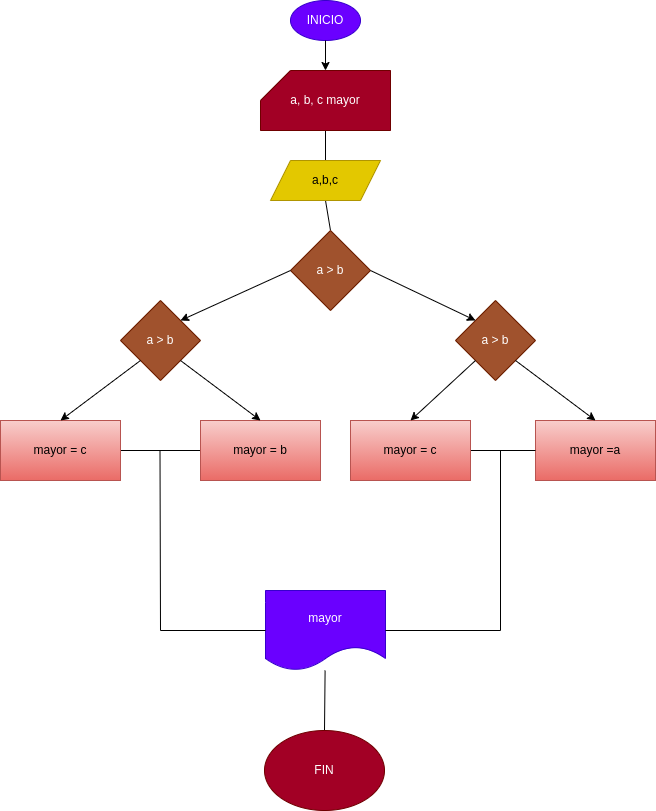

The diagram above was exported from draw.io. Its source (the exported page's mxGraphModel, read from the mxfile embedded in the PNG):
<mxGraphModel dx="720" dy="472" grid="1" gridSize="10" guides="1" tooltips="1" connect="1" arrows="1" fold="1" page="1" pageScale="1" pageWidth="827" pageHeight="1169" math="0" shadow="0">
  <root>
    <mxCell id="0" />
    <mxCell id="1" parent="0" />
    <mxCell id="2" value="INICIO" style="ellipse;whiteSpace=wrap;html=1;fillColor=#6a00ff;fontColor=#ffffff;strokeColor=#3700CC;" vertex="1" parent="1">
      <mxGeometry x="380" y="60" width="70" height="40" as="geometry" />
    </mxCell>
    <mxCell id="34" style="edgeStyle=none;html=1;exitX=0.5;exitY=1;exitDx=0;exitDy=0;exitPerimeter=0;entryX=0.5;entryY=0;entryDx=0;entryDy=0;startArrow=none;startFill=0;endArrow=none;endFill=0;" edge="1" parent="1" source="3" target="5">
      <mxGeometry relative="1" as="geometry" />
    </mxCell>
    <mxCell id="3" value="a, b, c mayor" style="shape=card;whiteSpace=wrap;html=1;fillColor=#a20025;fontColor=#ffffff;strokeColor=#6F0000;" vertex="1" parent="1">
      <mxGeometry x="350" y="130" width="130" height="60" as="geometry" />
    </mxCell>
    <mxCell id="4" value="" style="endArrow=classic;html=1;exitX=0.5;exitY=1;exitDx=0;exitDy=0;entryX=0.5;entryY=0;entryDx=0;entryDy=0;entryPerimeter=0;" edge="1" parent="1" source="2" target="3">
      <mxGeometry width="50" height="50" relative="1" as="geometry">
        <mxPoint x="385" y="270" as="sourcePoint" />
        <mxPoint x="415" y="120" as="targetPoint" />
      </mxGeometry>
    </mxCell>
    <mxCell id="35" style="edgeStyle=none;html=1;exitX=0.5;exitY=1;exitDx=0;exitDy=0;entryX=0.5;entryY=0;entryDx=0;entryDy=0;startArrow=none;startFill=0;endArrow=none;endFill=0;" edge="1" parent="1" source="5" target="6">
      <mxGeometry relative="1" as="geometry" />
    </mxCell>
    <mxCell id="5" value="a,b,c" style="shape=parallelogram;perimeter=parallelogramPerimeter;whiteSpace=wrap;html=1;fixedSize=1;fillColor=#e3c800;fontColor=#000000;strokeColor=#B09500;" vertex="1" parent="1">
      <mxGeometry x="360" y="220" width="110" height="40" as="geometry" />
    </mxCell>
    <mxCell id="6" value="a &amp;gt; b" style="rhombus;whiteSpace=wrap;html=1;fillColor=#a0522d;fontColor=#ffffff;strokeColor=#6D1F00;" vertex="1" parent="1">
      <mxGeometry x="380" y="290" width="80" height="80" as="geometry" />
    </mxCell>
    <mxCell id="7" value="a &amp;gt; b" style="rhombus;whiteSpace=wrap;html=1;fillColor=#a0522d;fontColor=#ffffff;strokeColor=#6D1F00;" vertex="1" parent="1">
      <mxGeometry x="545" y="360" width="80" height="80" as="geometry" />
    </mxCell>
    <mxCell id="8" value="mayor =a" style="rounded=0;whiteSpace=wrap;html=1;fillColor=#f8cecc;strokeColor=#b85450;gradientColor=#ea6b66;" vertex="1" parent="1">
      <mxGeometry x="625" y="480" width="120" height="60" as="geometry" />
    </mxCell>
    <mxCell id="14" style="edgeStyle=none;html=1;exitX=1;exitY=0.5;exitDx=0;exitDy=0;entryX=0;entryY=0.5;entryDx=0;entryDy=0;startArrow=none;startFill=0;endArrow=none;endFill=0;" edge="1" parent="1" source="9" target="8">
      <mxGeometry relative="1" as="geometry">
        <Array as="points" />
      </mxGeometry>
    </mxCell>
    <mxCell id="9" value="mayor = c" style="rounded=0;whiteSpace=wrap;html=1;fillColor=#f8cecc;strokeColor=#b85450;gradientColor=#ea6b66;" vertex="1" parent="1">
      <mxGeometry x="440" y="480" width="120" height="60" as="geometry" />
    </mxCell>
    <mxCell id="10" value="" style="endArrow=classic;html=1;exitX=1;exitY=0.5;exitDx=0;exitDy=0;entryX=0;entryY=0;entryDx=0;entryDy=0;" edge="1" parent="1" source="6" target="7">
      <mxGeometry width="50" height="50" relative="1" as="geometry">
        <mxPoint x="535" y="430" as="sourcePoint" />
        <mxPoint x="555" y="370" as="targetPoint" />
      </mxGeometry>
    </mxCell>
    <mxCell id="11" value="" style="endArrow=classic;html=1;exitX=0;exitY=1;exitDx=0;exitDy=0;entryX=0.5;entryY=0;entryDx=0;entryDy=0;" edge="1" parent="1" source="7" target="9">
      <mxGeometry width="50" height="50" relative="1" as="geometry">
        <mxPoint x="535" y="430" as="sourcePoint" />
        <mxPoint x="585" y="380" as="targetPoint" />
      </mxGeometry>
    </mxCell>
    <mxCell id="12" value="" style="endArrow=classic;html=1;exitX=1;exitY=1;exitDx=0;exitDy=0;entryX=0.5;entryY=0;entryDx=0;entryDy=0;" edge="1" parent="1" source="7" target="8">
      <mxGeometry width="50" height="50" relative="1" as="geometry">
        <mxPoint x="535" y="430" as="sourcePoint" />
        <mxPoint x="585" y="380" as="targetPoint" />
      </mxGeometry>
    </mxCell>
    <mxCell id="15" value="a &amp;gt; b" style="rhombus;whiteSpace=wrap;html=1;fillColor=#a0522d;fontColor=#ffffff;strokeColor=#6D1F00;" vertex="1" parent="1">
      <mxGeometry x="210" y="360" width="80" height="80" as="geometry" />
    </mxCell>
    <mxCell id="16" value="" style="endArrow=classic;html=1;exitX=0;exitY=0.5;exitDx=0;exitDy=0;entryX=1;entryY=0;entryDx=0;entryDy=0;" edge="1" parent="1" source="6" target="15">
      <mxGeometry width="50" height="50" relative="1" as="geometry">
        <mxPoint x="250" y="440" as="sourcePoint" />
        <mxPoint x="300" y="390" as="targetPoint" />
      </mxGeometry>
    </mxCell>
    <mxCell id="23" style="edgeStyle=none;html=1;exitX=1;exitY=0.5;exitDx=0;exitDy=0;entryX=0;entryY=0.5;entryDx=0;entryDy=0;startArrow=none;startFill=0;endArrow=none;endFill=0;" edge="1" parent="1" source="18" target="19">
      <mxGeometry relative="1" as="geometry" />
    </mxCell>
    <mxCell id="18" value="mayor = c" style="rounded=0;whiteSpace=wrap;html=1;fillColor=#f8cecc;strokeColor=#b85450;gradientColor=#ea6b66;" vertex="1" parent="1">
      <mxGeometry x="90" y="480" width="120" height="60" as="geometry" />
    </mxCell>
    <mxCell id="19" value="mayor = b" style="rounded=0;whiteSpace=wrap;html=1;fillColor=#f8cecc;strokeColor=#b85450;gradientColor=#ea6b66;" vertex="1" parent="1">
      <mxGeometry x="290" y="480" width="120" height="60" as="geometry" />
    </mxCell>
    <mxCell id="20" value="" style="endArrow=classic;html=1;exitX=1;exitY=1;exitDx=0;exitDy=0;entryX=0.5;entryY=0;entryDx=0;entryDy=0;" edge="1" parent="1" source="15" target="19">
      <mxGeometry width="50" height="50" relative="1" as="geometry">
        <mxPoint x="250" y="440" as="sourcePoint" />
        <mxPoint x="300" y="390" as="targetPoint" />
      </mxGeometry>
    </mxCell>
    <mxCell id="24" value="" style="endArrow=classic;html=1;exitX=0;exitY=1;exitDx=0;exitDy=0;entryX=0.5;entryY=0;entryDx=0;entryDy=0;" edge="1" parent="1" source="15" target="18">
      <mxGeometry width="50" height="50" relative="1" as="geometry">
        <mxPoint x="250" y="440" as="sourcePoint" />
        <mxPoint x="300" y="390" as="targetPoint" />
      </mxGeometry>
    </mxCell>
    <mxCell id="32" value="mayor" style="shape=document;whiteSpace=wrap;html=1;boundedLbl=1;fillColor=#6a00ff;fontColor=#ffffff;strokeColor=#3700CC;" vertex="1" parent="1">
      <mxGeometry x="355" y="650" width="120" height="80" as="geometry" />
    </mxCell>
    <mxCell id="41" style="edgeStyle=none;html=1;exitX=0.5;exitY=0;exitDx=0;exitDy=0;startArrow=none;startFill=0;endArrow=none;endFill=0;" edge="1" parent="1" source="33" target="32">
      <mxGeometry relative="1" as="geometry" />
    </mxCell>
    <mxCell id="33" value="FIN" style="ellipse;whiteSpace=wrap;html=1;fillColor=#a20025;fontColor=#ffffff;strokeColor=#6F0000;" vertex="1" parent="1">
      <mxGeometry x="354" y="790" width="120" height="80" as="geometry" />
    </mxCell>
    <mxCell id="36" value="" style="endArrow=none;html=1;endFill=0;" edge="1" parent="1">
      <mxGeometry width="50" height="50" relative="1" as="geometry">
        <mxPoint x="590" y="510" as="sourcePoint" />
        <mxPoint x="590" y="690" as="targetPoint" />
      </mxGeometry>
    </mxCell>
    <mxCell id="37" value="" style="endArrow=none;html=1;endFill=0;" edge="1" parent="1">
      <mxGeometry width="50" height="50" relative="1" as="geometry">
        <mxPoint x="249.5" y="510" as="sourcePoint" />
        <mxPoint x="250" y="690" as="targetPoint" />
      </mxGeometry>
    </mxCell>
    <mxCell id="38" value="" style="endArrow=none;html=1;endFill=0;entryX=1;entryY=0.5;entryDx=0;entryDy=0;" edge="1" parent="1" target="32">
      <mxGeometry width="50" height="50" relative="1" as="geometry">
        <mxPoint x="590" y="690" as="sourcePoint" />
        <mxPoint x="610" y="700" as="targetPoint" />
      </mxGeometry>
    </mxCell>
    <mxCell id="39" value="" style="endArrow=none;html=1;endFill=0;entryX=0;entryY=0.5;entryDx=0;entryDy=0;" edge="1" parent="1" target="32">
      <mxGeometry width="50" height="50" relative="1" as="geometry">
        <mxPoint x="250" y="690" as="sourcePoint" />
        <mxPoint x="620" y="710" as="targetPoint" />
      </mxGeometry>
    </mxCell>
  </root>
</mxGraphModel>